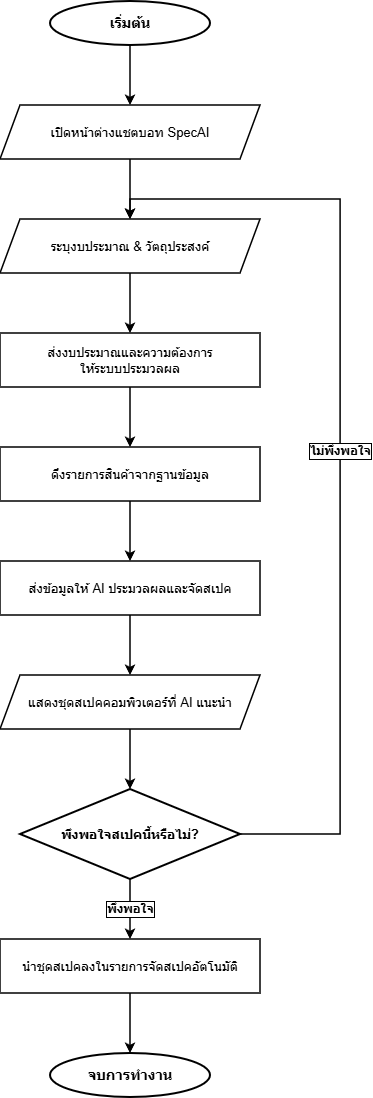

The diagram above was exported from draw.io. Its source (the exported page's mxGraphModel, read from the mxfile embedded in the PNG):
<mxGraphModel dx="502" dy="122" grid="1" gridSize="10" guides="1" tooltips="1" connect="1" arrows="1" fold="1" page="1" pageScale="1" pageWidth="1169" pageHeight="1654" math="0" shadow="0">
  <root>
    <mxCell id="0" />
    <mxCell id="1" parent="0" />
    <mxCell id="start" parent="1" style="ellipse;whiteSpace=wrap;html=1;fillColor=#ffffff;strokeColor=#000000;strokeWidth=2;fontColor=#000000;fontStyle=1;fontSize=14;align=center;" value="เริ่มต้น" vertex="1">
      <mxGeometry height="44" width="160" x="270" y="80" as="geometry" />
    </mxCell>
    <mxCell id="open_ui" parent="1" style="shape=parallelogram;perimeter=parallelogramPerimeter;whiteSpace=wrap;html=1;fixedSize=1;fillColor=#ffffff;strokeColor=#000000;strokeWidth=1.5;fontColor=#000000;fontSize=13;align=center;" value="เปิดหน้าต่างแชตบอท SpecAI" vertex="1">
      <mxGeometry height="54" width="260" x="220" y="184" as="geometry" />
    </mxCell>
    <mxCell id="input_crit" parent="1" style="shape=parallelogram;perimeter=parallelogramPerimeter;whiteSpace=wrap;html=1;fixedSize=1;fillColor=#ffffff;strokeColor=#000000;strokeWidth=1.5;fontColor=#000000;fontSize=13;align=center;" value="ระบุงบประมาณ &amp; วัตถุประสงค์" vertex="1">
      <mxGeometry height="54" width="260" x="220" y="298" as="geometry" />
    </mxCell>
    <mxCell id="send_api" parent="1" style="rounded=0;whiteSpace=wrap;html=1;fillColor=#ffffff;strokeColor=#000000;strokeWidth=1.5;fontColor=#000000;fontSize=13;align=center;" value="ส่งงบประมาณและความต้องการ&lt;div&gt;ให้ระบบประมวลผล&lt;/div&gt;" vertex="1">
      <mxGeometry height="54" width="260" x="220" y="412" as="geometry" />
    </mxCell>
    <mxCell id="fetch_db" parent="1" style="rounded=0;whiteSpace=wrap;html=1;fillColor=#ffffff;strokeColor=#000000;strokeWidth=1.5;fontColor=#000000;fontSize=13;align=center;" value="ดึงรายการสินค้าจากฐานข้อมูล" vertex="1">
      <mxGeometry height="54" width="260" x="220" y="526" as="geometry" />
    </mxCell>
    <mxCell id="call_gemini" parent="1" style="rounded=0;whiteSpace=wrap;html=1;fillColor=#ffffff;strokeColor=#000000;strokeWidth=1.5;fontColor=#000000;fontSize=13;align=center;" value="ส่งข้อมูลให้ AI ประมวลผลและจัดสเปค" vertex="1">
      <mxGeometry height="54" width="260" x="220" y="640" as="geometry" />
    </mxCell>
    <mxCell id="show_result" parent="1" style="shape=parallelogram;perimeter=parallelogramPerimeter;whiteSpace=wrap;html=1;fixedSize=1;fillColor=#ffffff;strokeColor=#000000;strokeWidth=1.5;fontColor=#000000;fontSize=13;align=center;" value="แสดงชุดสเปคคอมพิวเตอร์ที่ AI แนะนำ" vertex="1">
      <mxGeometry height="54" width="260" x="220" y="754" as="geometry" />
    </mxCell>
    <mxCell id="confirm" parent="1" style="rhombus;whiteSpace=wrap;html=1;fillColor=#ffffff;strokeColor=#000000;strokeWidth=2;fontColor=#000000;fontStyle=1;fontSize=13;align=center;" value="พึงพอใจสเปคนี้หรือไม่?" vertex="1">
      <mxGeometry height="90" width="220" x="240" y="868" as="geometry" />
    </mxCell>
    <mxCell id="apply_store" parent="1" style="rounded=0;whiteSpace=wrap;html=1;fillColor=#ffffff;strokeColor=#000000;strokeWidth=1.5;fontColor=#000000;fontSize=13;align=center;" value="นำชุดสเปคลงในรายการจัดสเปคอัตโนมัติ" vertex="1">
      <mxGeometry height="54" width="260" x="220" y="1018" as="geometry" />
    </mxCell>
    <mxCell id="end" parent="1" style="ellipse;whiteSpace=wrap;html=1;fillColor=#ffffff;strokeColor=#000000;strokeWidth=2;fontColor=#000000;fontStyle=1;fontSize=14;align=center;" value="จบการทำงาน" vertex="1">
      <mxGeometry height="44" width="160" x="270" y="1132" as="geometry" />
    </mxCell>
    <mxCell id="edge_1" edge="1" parent="1" source="start" style="edgeStyle=orthogonalEdgeStyle;rounded=0;orthogonalLoop=1;jettySize=auto;html=1;strokeColor=#000000;strokeWidth=1.5;fontColor=#000000;fontSize=12;fontStyle=1;labelBackgroundColor=#ffffff;labelBorderColor=#000000;exitX=0.5;exitY=1;exitPerimeter=1;entryX=0.5;entryY=0;entryPerimeter=1;" target="open_ui" value="">
      <mxGeometry relative="1" as="geometry" />
    </mxCell>
    <mxCell id="edge_2" edge="1" parent="1" source="open_ui" style="edgeStyle=orthogonalEdgeStyle;rounded=0;orthogonalLoop=1;jettySize=auto;html=1;strokeColor=#000000;strokeWidth=1.5;fontColor=#000000;fontSize=12;fontStyle=1;labelBackgroundColor=#ffffff;labelBorderColor=#000000;exitX=0.5;exitY=1;exitPerimeter=1;entryX=0.5;entryY=0;entryPerimeter=1;" target="input_crit" value="">
      <mxGeometry relative="1" as="geometry" />
    </mxCell>
    <mxCell id="edge_3" edge="1" parent="1" source="input_crit" style="edgeStyle=orthogonalEdgeStyle;rounded=0;orthogonalLoop=1;jettySize=auto;html=1;strokeColor=#000000;strokeWidth=1.5;fontColor=#000000;fontSize=12;fontStyle=1;labelBackgroundColor=#ffffff;labelBorderColor=#000000;exitX=0.5;exitY=1;exitPerimeter=1;entryX=0.5;entryY=0;entryPerimeter=1;" target="send_api" value="">
      <mxGeometry relative="1" as="geometry" />
    </mxCell>
    <mxCell id="edge_4" edge="1" parent="1" source="send_api" style="edgeStyle=orthogonalEdgeStyle;rounded=0;orthogonalLoop=1;jettySize=auto;html=1;strokeColor=#000000;strokeWidth=1.5;fontColor=#000000;fontSize=12;fontStyle=1;labelBackgroundColor=#ffffff;labelBorderColor=#000000;exitX=0.5;exitY=1;exitPerimeter=1;entryX=0.5;entryY=0;entryPerimeter=1;" target="fetch_db" value="">
      <mxGeometry relative="1" as="geometry" />
    </mxCell>
    <mxCell id="edge_5" edge="1" parent="1" source="fetch_db" style="edgeStyle=orthogonalEdgeStyle;rounded=0;orthogonalLoop=1;jettySize=auto;html=1;strokeColor=#000000;strokeWidth=1.5;fontColor=#000000;fontSize=12;fontStyle=1;labelBackgroundColor=#ffffff;labelBorderColor=#000000;exitX=0.5;exitY=1;exitPerimeter=1;entryX=0.5;entryY=0;entryPerimeter=1;" target="call_gemini" value="">
      <mxGeometry relative="1" as="geometry" />
    </mxCell>
    <mxCell id="edge_6" edge="1" parent="1" source="call_gemini" style="edgeStyle=orthogonalEdgeStyle;rounded=0;orthogonalLoop=1;jettySize=auto;html=1;strokeColor=#000000;strokeWidth=1.5;fontColor=#000000;fontSize=12;fontStyle=1;labelBackgroundColor=#ffffff;labelBorderColor=#000000;exitX=0.5;exitY=1;exitPerimeter=1;entryX=0.5;entryY=0;entryPerimeter=1;" target="show_result" value="">
      <mxGeometry relative="1" as="geometry" />
    </mxCell>
    <mxCell id="edge_7" edge="1" parent="1" source="show_result" style="edgeStyle=orthogonalEdgeStyle;rounded=0;orthogonalLoop=1;jettySize=auto;html=1;strokeColor=#000000;strokeWidth=1.5;fontColor=#000000;fontSize=12;fontStyle=1;labelBackgroundColor=#ffffff;labelBorderColor=#000000;exitX=0.5;exitY=1;exitPerimeter=1;entryX=0.5;entryY=0;entryPerimeter=1;" target="confirm" value="">
      <mxGeometry relative="1" as="geometry" />
    </mxCell>
    <mxCell id="edge_8" edge="1" parent="1" source="confirm" style="edgeStyle=orthogonalEdgeStyle;rounded=0;orthogonalLoop=1;jettySize=auto;html=1;strokeColor=#000000;strokeWidth=1.5;fontColor=#000000;fontSize=12;fontStyle=1;labelBackgroundColor=#ffffff;labelBorderColor=#000000;exitX=0.5;exitY=1;exitPerimeter=1;entryX=0.5;entryY=0;entryPerimeter=1;" target="apply_store" value="พึงพอใจ">
      <mxGeometry relative="1" as="geometry" />
    </mxCell>
    <mxCell id="edge_9" edge="1" parent="1" source="confirm" style="edgeStyle=orthogonalEdgeStyle;rounded=0;orthogonalLoop=1;jettySize=auto;html=1;strokeColor=#000000;strokeWidth=1.5;fontColor=#000000;fontSize=12;fontStyle=1;labelBackgroundColor=#ffffff;labelBorderColor=#000000;exitX=1;exitY=0.5;exitPerimeter=1;entryX=0.5;entryY=0;entryPerimeter=1;" target="input_crit" value="ไม่พึงพอใจ">
      <mxGeometry relative="1" as="geometry">
        <Array as="points">
          <mxPoint x="560.08" y="913.08" />
          <mxPoint x="560.08" y="278" />
          <mxPoint x="350.08" y="278" />
        </Array>
      </mxGeometry>
    </mxCell>
    <mxCell id="edge_10" edge="1" parent="1" source="apply_store" style="edgeStyle=orthogonalEdgeStyle;rounded=0;orthogonalLoop=1;jettySize=auto;html=1;strokeColor=#000000;strokeWidth=1.5;fontColor=#000000;fontSize=12;fontStyle=1;labelBackgroundColor=#ffffff;labelBorderColor=#000000;exitX=0.5;exitY=1;exitPerimeter=1;entryX=0.5;entryY=0;entryPerimeter=1;" target="end" value="">
      <mxGeometry relative="1" as="geometry" />
    </mxCell>
  </root>
</mxGraphModel>